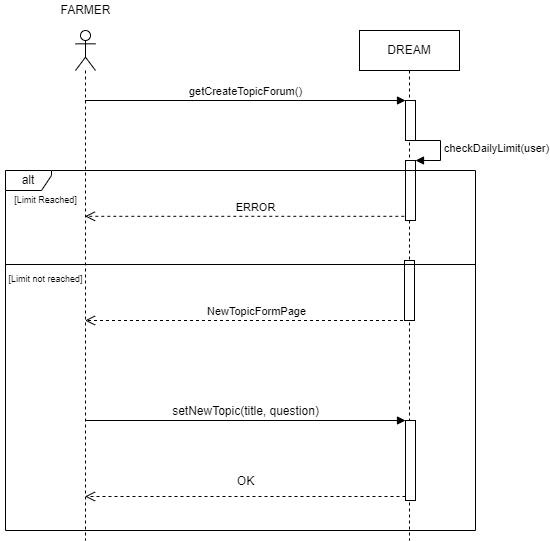

The diagram above was exported from draw.io. Its source (the exported page's mxGraphModel, read from the mxfile embedded in the PNG):
<mxGraphModel dx="1038" dy="489" grid="1" gridSize="10" guides="1" tooltips="1" connect="1" arrows="1" fold="1" page="1" pageScale="1" pageWidth="827" pageHeight="1169" math="0" shadow="0">
  <root>
    <mxCell id="0" />
    <mxCell id="1" parent="0" />
    <mxCell id="GOE_0XXo5aBa5bZsEvze-1" value="" style="shape=umlLifeline;participant=umlActor;perimeter=lifelinePerimeter;whiteSpace=wrap;html=1;container=1;collapsible=0;recursiveResize=0;verticalAlign=top;spacingTop=36;outlineConnect=0;" parent="1" vertex="1">
      <mxGeometry x="130" y="50" width="20" height="510" as="geometry" />
    </mxCell>
    <mxCell id="GOE_0XXo5aBa5bZsEvze-2" value="DREAM" style="shape=umlLifeline;perimeter=lifelinePerimeter;whiteSpace=wrap;html=1;container=1;collapsible=0;recursiveResize=0;outlineConnect=0;" parent="1" vertex="1">
      <mxGeometry x="414" y="50" width="100" height="510" as="geometry" />
    </mxCell>
    <mxCell id="GOE_0XXo5aBa5bZsEvze-4" value="" style="html=1;points=[];perimeter=orthogonalPerimeter;" parent="GOE_0XXo5aBa5bZsEvze-2" vertex="1">
      <mxGeometry x="46" y="70" width="10" height="40" as="geometry" />
    </mxCell>
    <mxCell id="GOE_0XXo5aBa5bZsEvze-10" value="" style="html=1;points=[];perimeter=orthogonalPerimeter;" parent="GOE_0XXo5aBa5bZsEvze-2" vertex="1">
      <mxGeometry x="46" y="130" width="10" height="60" as="geometry" />
    </mxCell>
    <mxCell id="GOE_0XXo5aBa5bZsEvze-11" value="checkDailyLimit(user)" style="edgeStyle=orthogonalEdgeStyle;html=1;align=left;spacingLeft=2;endArrow=block;rounded=0;entryX=1;entryY=0;" parent="GOE_0XXo5aBa5bZsEvze-2" target="GOE_0XXo5aBa5bZsEvze-10" edge="1">
      <mxGeometry relative="1" as="geometry">
        <mxPoint x="51" y="110" as="sourcePoint" />
        <Array as="points">
          <mxPoint x="81" y="110" />
        </Array>
      </mxGeometry>
    </mxCell>
    <mxCell id="GOE_0XXo5aBa5bZsEvze-21" value="" style="html=1;points=[];perimeter=orthogonalPerimeter;fontSize=9;" parent="GOE_0XXo5aBa5bZsEvze-2" vertex="1">
      <mxGeometry x="45" y="230" width="10" height="60" as="geometry" />
    </mxCell>
    <mxCell id="x9YMyqMH68ZQR-8E6s3v-2" value="" style="html=1;points=[];perimeter=orthogonalPerimeter;fontSize=9;" parent="GOE_0XXo5aBa5bZsEvze-2" vertex="1">
      <mxGeometry x="46" y="390" width="10" height="80" as="geometry" />
    </mxCell>
    <mxCell id="GOE_0XXo5aBa5bZsEvze-3" value="FARMER" style="text;html=1;align=center;verticalAlign=middle;resizable=0;points=[];autosize=1;strokeColor=none;fillColor=none;" parent="1" vertex="1">
      <mxGeometry x="105" y="20" width="70" height="20" as="geometry" />
    </mxCell>
    <mxCell id="GOE_0XXo5aBa5bZsEvze-5" value="getCreateTopicForum()" style="html=1;verticalAlign=bottom;endArrow=block;entryX=0;entryY=0;rounded=0;" parent="1" source="GOE_0XXo5aBa5bZsEvze-1" target="GOE_0XXo5aBa5bZsEvze-4" edge="1">
      <mxGeometry relative="1" as="geometry">
        <mxPoint x="390" y="120" as="sourcePoint" />
      </mxGeometry>
    </mxCell>
    <mxCell id="GOE_0XXo5aBa5bZsEvze-12" value="ERROR" style="html=1;verticalAlign=bottom;endArrow=open;dashed=1;endSize=8;rounded=0;exitX=-0.12;exitY=0.93;exitDx=0;exitDy=0;exitPerimeter=0;" parent="1" source="GOE_0XXo5aBa5bZsEvze-10" target="GOE_0XXo5aBa5bZsEvze-1" edge="1">
      <mxGeometry x="-0.068" relative="1" as="geometry">
        <mxPoint x="470" y="220" as="sourcePoint" />
        <mxPoint x="390" y="220" as="targetPoint" />
        <mxPoint as="offset" />
      </mxGeometry>
    </mxCell>
    <mxCell id="GOE_0XXo5aBa5bZsEvze-14" value="NewTopicFormPage" style="html=1;verticalAlign=bottom;endArrow=open;dashed=1;endSize=8;rounded=0;" parent="1" source="GOE_0XXo5aBa5bZsEvze-2" target="GOE_0XXo5aBa5bZsEvze-1" edge="1">
      <mxGeometry x="-0.0525" relative="1" as="geometry">
        <mxPoint x="460" y="310" as="sourcePoint" />
        <mxPoint x="380" y="310" as="targetPoint" />
        <Array as="points">
          <mxPoint x="430" y="340" />
        </Array>
        <mxPoint as="offset" />
      </mxGeometry>
    </mxCell>
    <mxCell id="GOE_0XXo5aBa5bZsEvze-15" value="alt" style="shape=umlFrame;whiteSpace=wrap;html=1;width=46;height=20;" parent="1" vertex="1">
      <mxGeometry x="60" y="190" width="470" height="360" as="geometry" />
    </mxCell>
    <mxCell id="GOE_0XXo5aBa5bZsEvze-25" value="[Limit Reached]" style="text;html=1;align=center;verticalAlign=middle;resizable=0;points=[];autosize=1;strokeColor=none;fillColor=none;fontSize=9;" parent="1" vertex="1">
      <mxGeometry x="60" y="210" width="80" height="20" as="geometry" />
    </mxCell>
    <mxCell id="GOE_0XXo5aBa5bZsEvze-26" value="" style="line;strokeWidth=1;fillColor=none;align=left;verticalAlign=middle;spacingTop=-1;spacingLeft=3;spacingRight=3;rotatable=0;labelPosition=right;points=[];portConstraint=eastwest;fontSize=9;" parent="1" vertex="1">
      <mxGeometry x="60" y="280" width="470" height="8" as="geometry" />
    </mxCell>
    <mxCell id="x9YMyqMH68ZQR-8E6s3v-1" value="&lt;font style=&quot;font-size: 9px&quot;&gt;[Limit not reached]&lt;/font&gt;" style="text;html=1;align=center;verticalAlign=middle;resizable=0;points=[];autosize=1;strokeColor=none;fillColor=none;" parent="1" vertex="1">
      <mxGeometry x="55" y="288" width="90" height="20" as="geometry" />
    </mxCell>
    <mxCell id="x9YMyqMH68ZQR-8E6s3v-3" value="&lt;span style=&quot;font-size: 12px&quot;&gt;setNewTopic(title, question)&lt;/span&gt;" style="html=1;verticalAlign=bottom;endArrow=block;entryX=0;entryY=0;rounded=0;fontSize=9;" parent="1" source="GOE_0XXo5aBa5bZsEvze-1" target="x9YMyqMH68ZQR-8E6s3v-2" edge="1">
      <mxGeometry relative="1" as="geometry">
        <mxPoint x="300" y="440" as="sourcePoint" />
      </mxGeometry>
    </mxCell>
    <mxCell id="x9YMyqMH68ZQR-8E6s3v-4" value="&lt;font style=&quot;font-size: 12px&quot;&gt;OK&lt;/font&gt;" style="html=1;verticalAlign=bottom;endArrow=open;dashed=1;endSize=8;exitX=0;exitY=0.95;rounded=0;fontSize=9;" parent="1" source="x9YMyqMH68ZQR-8E6s3v-2" target="GOE_0XXo5aBa5bZsEvze-1" edge="1">
      <mxGeometry x="-0.0016" y="-6" relative="1" as="geometry">
        <mxPoint x="300" y="516" as="targetPoint" />
        <Array as="points">
          <mxPoint x="300" y="516" />
        </Array>
        <mxPoint as="offset" />
      </mxGeometry>
    </mxCell>
  </root>
</mxGraphModel>